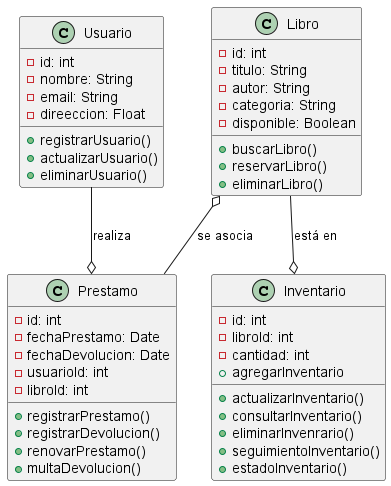

The diagram above was rendered by PlantUML. Its source (embedded in the PNG):
@startuml

class Usuario {
    - id: int
    - nombre: String
    - email: String
    - direeccion: Float
    + registrarUsuario()
    + actualizarUsuario()
    + eliminarUsuario()
}

class Libro {
    - id: int
    - titulo: String
    - autor: String
    - categoria: String
    - disponible: Boolean
    + buscarLibro()
    + reservarLibro()
    + eliminarLibro()
}

class Prestamo {
    - id: int
    - fechaPrestamo: Date
    - fechaDevolucion: Date
    - usuarioId: int
    - libroId: int
    + registrarPrestamo()
    + registrarDevolucion()
    + renovarPrestamo()
    + multaDevolucion()
}

class Inventario {
    - id: int
    - libroId: int
    - cantidad: int
    + actualizarInventario()
    + consultarInventario()
    + agregarInventario
    + eliminarInvenrario()
    + seguimientoInventario()
    + estadoInventario()
}

Usuario  --o  Prestamo: realiza
Libro  o--  Prestamo: se asocia
Libro  --o  Inventario: está en

@enduml